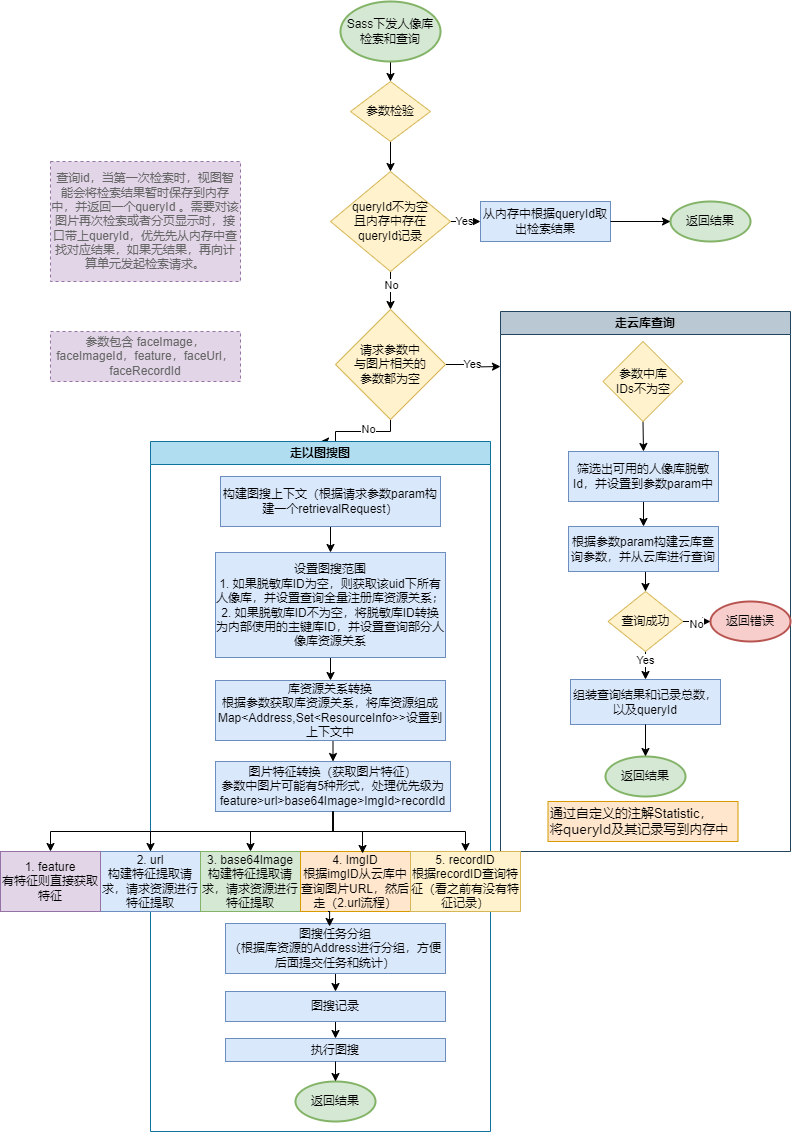

The diagram above was exported from draw.io. Its source (the exported page's mxGraphModel, read from the mxfile embedded in the PNG):
<mxGraphModel dx="1147" dy="737" grid="1" gridSize="10" guides="1" tooltips="1" connect="1" arrows="1" fold="1" page="1" pageScale="1" pageWidth="827" pageHeight="1169" math="0" shadow="0">
  <root>
    <mxCell id="0" />
    <mxCell id="1" parent="0" />
    <mxCell id="vqLoHTqdGvjNic8lL4YG-30" style="edgeStyle=orthogonalEdgeStyle;rounded=0;orthogonalLoop=1;jettySize=auto;html=1;exitX=0.5;exitY=1;exitDx=0;exitDy=0;exitPerimeter=0;entryX=0.5;entryY=0;entryDx=0;entryDy=0;" edge="1" parent="1" source="jRhGKowu78jVVwAn0oyj-1" target="vqLoHTqdGvjNic8lL4YG-1">
      <mxGeometry relative="1" as="geometry" />
    </mxCell>
    <mxCell id="jRhGKowu78jVVwAn0oyj-1" value="Sass下发人像库检索和查询" style="strokeWidth=2;html=1;shape=mxgraph.flowchart.start_1;whiteSpace=wrap;fillColor=#d5e8d4;strokeColor=#82b366;" parent="1" vertex="1">
      <mxGeometry x="350" y="30" width="100" height="60" as="geometry" />
    </mxCell>
    <mxCell id="vqLoHTqdGvjNic8lL4YG-31" style="edgeStyle=orthogonalEdgeStyle;rounded=0;orthogonalLoop=1;jettySize=auto;html=1;exitX=0.5;exitY=1;exitDx=0;exitDy=0;entryX=0.5;entryY=0;entryDx=0;entryDy=0;" edge="1" parent="1" source="vqLoHTqdGvjNic8lL4YG-1" target="vqLoHTqdGvjNic8lL4YG-2">
      <mxGeometry relative="1" as="geometry" />
    </mxCell>
    <mxCell id="vqLoHTqdGvjNic8lL4YG-1" value="参数检验" style="rhombus;whiteSpace=wrap;html=1;fillColor=#fff2cc;strokeColor=#d6b656;" vertex="1" parent="1">
      <mxGeometry x="360" y="110" width="80" height="60" as="geometry" />
    </mxCell>
    <mxCell id="vqLoHTqdGvjNic8lL4YG-6" style="edgeStyle=orthogonalEdgeStyle;rounded=0;orthogonalLoop=1;jettySize=auto;html=1;exitX=1;exitY=0.5;exitDx=0;exitDy=0;entryX=0;entryY=0.5;entryDx=0;entryDy=0;" edge="1" parent="1" source="vqLoHTqdGvjNic8lL4YG-2" target="vqLoHTqdGvjNic8lL4YG-4">
      <mxGeometry relative="1" as="geometry">
        <Array as="points">
          <mxPoint x="470" y="250" />
          <mxPoint x="470" y="250" />
        </Array>
      </mxGeometry>
    </mxCell>
    <mxCell id="vqLoHTqdGvjNic8lL4YG-34" value="Yes" style="edgeLabel;html=1;align=center;verticalAlign=middle;resizable=0;points=[];" vertex="1" connectable="0" parent="vqLoHTqdGvjNic8lL4YG-6">
      <mxGeometry x="-0.1333" y="1" relative="1" as="geometry">
        <mxPoint as="offset" />
      </mxGeometry>
    </mxCell>
    <mxCell id="vqLoHTqdGvjNic8lL4YG-32" style="edgeStyle=orthogonalEdgeStyle;rounded=0;orthogonalLoop=1;jettySize=auto;html=1;exitX=0.5;exitY=1;exitDx=0;exitDy=0;entryX=0.5;entryY=0;entryDx=0;entryDy=0;" edge="1" parent="1" source="vqLoHTqdGvjNic8lL4YG-2" target="vqLoHTqdGvjNic8lL4YG-8">
      <mxGeometry relative="1" as="geometry">
        <Array as="points">
          <mxPoint x="400" y="310" />
          <mxPoint x="400" y="310" />
        </Array>
      </mxGeometry>
    </mxCell>
    <mxCell id="vqLoHTqdGvjNic8lL4YG-35" value="No" style="edgeLabel;html=1;align=center;verticalAlign=middle;resizable=0;points=[];" vertex="1" connectable="0" parent="vqLoHTqdGvjNic8lL4YG-32">
      <mxGeometry x="-0.3" relative="1" as="geometry">
        <mxPoint as="offset" />
      </mxGeometry>
    </mxCell>
    <mxCell id="vqLoHTqdGvjNic8lL4YG-2" value="queryId不为空&lt;div&gt;且内存中存在&lt;/div&gt;&lt;div&gt;queryId记录&lt;/div&gt;" style="rhombus;whiteSpace=wrap;html=1;fillColor=#fff2cc;strokeColor=#d6b656;" vertex="1" parent="1">
      <mxGeometry x="340" y="200" width="120" height="100" as="geometry" />
    </mxCell>
    <mxCell id="vqLoHTqdGvjNic8lL4YG-3" value="&lt;p&gt;&lt;span style=&quot;color: rgb(102, 102, 102); text-align: start;&quot;&gt;&lt;font style=&quot;font-size: 12px;&quot;&gt;查询id，当第一次检索时，视图智能会将检索结果暂时保存到内存中，并返回一个queryId 。需要对该图片再次检索或者分页显示时，接口带上queryId，优先先从内存中查找对应结果，如果无结果，再向计算单元发起检索请求。&lt;/font&gt;&lt;/span&gt;&lt;/p&gt;" style="text;html=1;align=center;verticalAlign=middle;whiteSpace=wrap;rounded=0;strokeColor=#9673a6;fillColor=#e1d5e7;dashed=1;labelBackgroundColor=none;" vertex="1" parent="1">
      <mxGeometry x="60" y="190" width="190" height="120" as="geometry" />
    </mxCell>
    <mxCell id="vqLoHTqdGvjNic8lL4YG-4" value="从内存中根据queryId取出检索结果" style="rounded=0;whiteSpace=wrap;html=1;fillColor=#dae8fc;strokeColor=#6c8ebf;" vertex="1" parent="1">
      <mxGeometry x="490" y="230" width="130" height="40" as="geometry" />
    </mxCell>
    <mxCell id="vqLoHTqdGvjNic8lL4YG-5" value="返回结果" style="strokeWidth=2;html=1;shape=mxgraph.flowchart.start_1;whiteSpace=wrap;fillColor=#d5e8d4;strokeColor=#82b366;" vertex="1" parent="1">
      <mxGeometry x="680" y="230" width="80" height="40" as="geometry" />
    </mxCell>
    <mxCell id="vqLoHTqdGvjNic8lL4YG-7" style="edgeStyle=orthogonalEdgeStyle;rounded=0;orthogonalLoop=1;jettySize=auto;html=1;exitX=1;exitY=0.5;exitDx=0;exitDy=0;entryX=0;entryY=0.5;entryDx=0;entryDy=0;entryPerimeter=0;" edge="1" parent="1" source="vqLoHTqdGvjNic8lL4YG-4" target="vqLoHTqdGvjNic8lL4YG-5">
      <mxGeometry relative="1" as="geometry" />
    </mxCell>
    <mxCell id="vqLoHTqdGvjNic8lL4YG-33" style="edgeStyle=orthogonalEdgeStyle;rounded=0;orthogonalLoop=1;jettySize=auto;html=1;exitX=1;exitY=0.5;exitDx=0;exitDy=0;" edge="1" parent="1" source="vqLoHTqdGvjNic8lL4YG-8">
      <mxGeometry relative="1" as="geometry">
        <mxPoint x="510" y="395" as="targetPoint" />
      </mxGeometry>
    </mxCell>
    <mxCell id="vqLoHTqdGvjNic8lL4YG-36" value="Yes" style="edgeLabel;html=1;align=center;verticalAlign=middle;resizable=0;points=[];" vertex="1" connectable="0" parent="vqLoHTqdGvjNic8lL4YG-33">
      <mxGeometry x="-0.0992" y="1" relative="1" as="geometry">
        <mxPoint as="offset" />
      </mxGeometry>
    </mxCell>
    <mxCell id="vqLoHTqdGvjNic8lL4YG-65" style="edgeStyle=orthogonalEdgeStyle;rounded=0;orthogonalLoop=1;jettySize=auto;html=1;exitX=0.5;exitY=1;exitDx=0;exitDy=0;entryX=0.5;entryY=0;entryDx=0;entryDy=0;" edge="1" parent="1" source="vqLoHTqdGvjNic8lL4YG-8" target="vqLoHTqdGvjNic8lL4YG-37">
      <mxGeometry relative="1" as="geometry">
        <Array as="points">
          <mxPoint x="400" y="460" />
          <mxPoint x="345" y="460" />
        </Array>
      </mxGeometry>
    </mxCell>
    <mxCell id="vqLoHTqdGvjNic8lL4YG-66" value="No" style="edgeLabel;html=1;align=center;verticalAlign=middle;resizable=0;points=[];" vertex="1" connectable="0" parent="vqLoHTqdGvjNic8lL4YG-65">
      <mxGeometry x="-0.2468" y="-3" relative="1" as="geometry">
        <mxPoint as="offset" />
      </mxGeometry>
    </mxCell>
    <mxCell id="vqLoHTqdGvjNic8lL4YG-8" value="请求参数中&lt;div&gt;与图片相关的&lt;/div&gt;&lt;div&gt;参数都&lt;span style=&quot;background-color: initial;&quot;&gt;为空&lt;/span&gt;&lt;/div&gt;" style="rhombus;whiteSpace=wrap;html=1;fillColor=#fff2cc;strokeColor=#d6b656;" vertex="1" parent="1">
      <mxGeometry x="345" y="338" width="110" height="110" as="geometry" />
    </mxCell>
    <mxCell id="vqLoHTqdGvjNic8lL4YG-9" value="&lt;p&gt;&lt;span style=&quot;color: rgb(102, 102, 102); text-align: start;&quot;&gt;&lt;font style=&quot;font-size: 12px;&quot;&gt;参数包含 faceImage，faceImageId，feature，faceUrl，faceRecordId&lt;/font&gt;&lt;/span&gt;&lt;/p&gt;" style="text;html=1;align=center;verticalAlign=middle;whiteSpace=wrap;rounded=0;strokeColor=#9673a6;fillColor=#e1d5e7;dashed=1;labelBackgroundColor=none;" vertex="1" parent="1">
      <mxGeometry x="60" y="360" width="190" height="50" as="geometry" />
    </mxCell>
    <mxCell id="vqLoHTqdGvjNic8lL4YG-10" value="走云库查询" style="swimlane;whiteSpace=wrap;html=1;fillColor=#bac8d3;strokeColor=#23445d;" vertex="1" parent="1">
      <mxGeometry x="510" y="340" width="290" height="540" as="geometry" />
    </mxCell>
    <mxCell id="vqLoHTqdGvjNic8lL4YG-21" style="edgeStyle=orthogonalEdgeStyle;rounded=0;orthogonalLoop=1;jettySize=auto;html=1;exitX=0.5;exitY=1;exitDx=0;exitDy=0;entryX=0.5;entryY=0;entryDx=0;entryDy=0;" edge="1" parent="vqLoHTqdGvjNic8lL4YG-10" source="vqLoHTqdGvjNic8lL4YG-11" target="vqLoHTqdGvjNic8lL4YG-12">
      <mxGeometry relative="1" as="geometry" />
    </mxCell>
    <mxCell id="vqLoHTqdGvjNic8lL4YG-11" value="参数中库&lt;div&gt;IDs不为空&lt;/div&gt;" style="rhombus;whiteSpace=wrap;html=1;fillColor=#fff2cc;strokeColor=#d6b656;" vertex="1" parent="vqLoHTqdGvjNic8lL4YG-10">
      <mxGeometry x="102.5" y="30" width="80" height="80" as="geometry" />
    </mxCell>
    <mxCell id="vqLoHTqdGvjNic8lL4YG-22" style="edgeStyle=orthogonalEdgeStyle;rounded=0;orthogonalLoop=1;jettySize=auto;html=1;exitX=0.5;exitY=1;exitDx=0;exitDy=0;entryX=0.5;entryY=0;entryDx=0;entryDy=0;" edge="1" parent="vqLoHTqdGvjNic8lL4YG-10" source="vqLoHTqdGvjNic8lL4YG-12" target="vqLoHTqdGvjNic8lL4YG-13">
      <mxGeometry relative="1" as="geometry" />
    </mxCell>
    <mxCell id="vqLoHTqdGvjNic8lL4YG-12" value="筛选出可用的人像库脱敏Id，并设置到参数param中" style="rounded=0;whiteSpace=wrap;html=1;fillColor=#dae8fc;strokeColor=#6c8ebf;" vertex="1" parent="vqLoHTqdGvjNic8lL4YG-10">
      <mxGeometry x="68" y="140" width="150" height="50" as="geometry" />
    </mxCell>
    <mxCell id="vqLoHTqdGvjNic8lL4YG-23" style="edgeStyle=orthogonalEdgeStyle;rounded=0;orthogonalLoop=1;jettySize=auto;html=1;exitX=0.5;exitY=1;exitDx=0;exitDy=0;entryX=0.5;entryY=0;entryDx=0;entryDy=0;" edge="1" parent="vqLoHTqdGvjNic8lL4YG-10" source="vqLoHTqdGvjNic8lL4YG-13" target="vqLoHTqdGvjNic8lL4YG-15">
      <mxGeometry relative="1" as="geometry" />
    </mxCell>
    <mxCell id="vqLoHTqdGvjNic8lL4YG-13" value="根据参数param构建云库查询参数，并从云库进行查询" style="rounded=0;whiteSpace=wrap;html=1;fillColor=#dae8fc;strokeColor=#6c8ebf;" vertex="1" parent="vqLoHTqdGvjNic8lL4YG-10">
      <mxGeometry x="68" y="215" width="150" height="45" as="geometry" />
    </mxCell>
    <mxCell id="vqLoHTqdGvjNic8lL4YG-24" style="edgeStyle=orthogonalEdgeStyle;rounded=0;orthogonalLoop=1;jettySize=auto;html=1;exitX=0.5;exitY=1;exitDx=0;exitDy=0;entryX=0.5;entryY=0;entryDx=0;entryDy=0;" edge="1" parent="vqLoHTqdGvjNic8lL4YG-10" source="vqLoHTqdGvjNic8lL4YG-15" target="vqLoHTqdGvjNic8lL4YG-17">
      <mxGeometry relative="1" as="geometry">
        <Array as="points">
          <mxPoint x="145" y="350" />
          <mxPoint x="145" y="350" />
        </Array>
      </mxGeometry>
    </mxCell>
    <mxCell id="vqLoHTqdGvjNic8lL4YG-28" value="Yes" style="edgeLabel;html=1;align=center;verticalAlign=middle;resizable=0;points=[];" vertex="1" connectable="0" parent="vqLoHTqdGvjNic8lL4YG-24">
      <mxGeometry x="-0.4286" y="-1" relative="1" as="geometry">
        <mxPoint as="offset" />
      </mxGeometry>
    </mxCell>
    <mxCell id="vqLoHTqdGvjNic8lL4YG-15" value="查询成功" style="rhombus;whiteSpace=wrap;html=1;fillColor=#fff2cc;strokeColor=#d6b656;" vertex="1" parent="vqLoHTqdGvjNic8lL4YG-10">
      <mxGeometry x="107.5" y="280" width="75" height="60" as="geometry" />
    </mxCell>
    <mxCell id="vqLoHTqdGvjNic8lL4YG-17" value="组装查询结果和记录总数，以及queryId" style="rounded=0;whiteSpace=wrap;html=1;fillColor=#dae8fc;strokeColor=#6c8ebf;" vertex="1" parent="vqLoHTqdGvjNic8lL4YG-10">
      <mxGeometry x="70" y="368" width="150" height="45" as="geometry" />
    </mxCell>
    <mxCell id="vqLoHTqdGvjNic8lL4YG-19" value="返回结果" style="strokeWidth=2;html=1;shape=mxgraph.flowchart.start_1;whiteSpace=wrap;fillColor=#d5e8d4;strokeColor=#82b366;" vertex="1" parent="vqLoHTqdGvjNic8lL4YG-10">
      <mxGeometry x="105" y="445" width="80" height="40" as="geometry" />
    </mxCell>
    <mxCell id="vqLoHTqdGvjNic8lL4YG-20" value="返回错误" style="strokeWidth=2;html=1;shape=mxgraph.flowchart.start_1;whiteSpace=wrap;fillColor=#f8cecc;strokeColor=#b85450;" vertex="1" parent="vqLoHTqdGvjNic8lL4YG-10">
      <mxGeometry x="210" y="290" width="80" height="40" as="geometry" />
    </mxCell>
    <mxCell id="vqLoHTqdGvjNic8lL4YG-25" style="edgeStyle=orthogonalEdgeStyle;rounded=0;orthogonalLoop=1;jettySize=auto;html=1;exitX=0.5;exitY=1;exitDx=0;exitDy=0;entryX=0.5;entryY=0;entryDx=0;entryDy=0;entryPerimeter=0;" edge="1" parent="vqLoHTqdGvjNic8lL4YG-10" source="vqLoHTqdGvjNic8lL4YG-17" target="vqLoHTqdGvjNic8lL4YG-19">
      <mxGeometry relative="1" as="geometry" />
    </mxCell>
    <mxCell id="vqLoHTqdGvjNic8lL4YG-26" style="edgeStyle=orthogonalEdgeStyle;rounded=0;orthogonalLoop=1;jettySize=auto;html=1;exitX=1;exitY=0.5;exitDx=0;exitDy=0;entryX=0;entryY=0.5;entryDx=0;entryDy=0;entryPerimeter=0;" edge="1" parent="vqLoHTqdGvjNic8lL4YG-10" source="vqLoHTqdGvjNic8lL4YG-15" target="vqLoHTqdGvjNic8lL4YG-20">
      <mxGeometry relative="1" as="geometry" />
    </mxCell>
    <mxCell id="vqLoHTqdGvjNic8lL4YG-27" value="No" style="edgeLabel;html=1;align=center;verticalAlign=middle;resizable=0;points=[];" vertex="1" connectable="0" parent="vqLoHTqdGvjNic8lL4YG-26">
      <mxGeometry x="-0.0909" y="-2" relative="1" as="geometry">
        <mxPoint as="offset" />
      </mxGeometry>
    </mxCell>
    <mxCell id="vqLoHTqdGvjNic8lL4YG-29" value="&lt;div style=&quot;&quot;&gt;&lt;p style=&quot;&quot;&gt;&lt;font face=&quot;Helvetica&quot; style=&quot;font-size: 13px;&quot;&gt;通过自定义的注解Statistic，&lt;br&gt;&lt;/font&gt;&lt;font face=&quot;G9sF7C8V6hMlYk3milFS&quot; style=&quot;font-size: 13px;&quot;&gt;将queryId及其记录写到内存中&lt;/font&gt;&lt;/p&gt;&lt;/div&gt;" style="text;html=1;align=left;verticalAlign=middle;whiteSpace=wrap;rounded=0;strokeColor=#d79b00;fillColor=#ffe6cc;fontColor=default;labelBackgroundColor=none;" vertex="1" parent="vqLoHTqdGvjNic8lL4YG-10">
      <mxGeometry x="47.5" y="490" width="190" height="40" as="geometry" />
    </mxCell>
    <mxCell id="vqLoHTqdGvjNic8lL4YG-37" value="走以图搜图" style="swimlane;whiteSpace=wrap;html=1;fillColor=#b1ddf0;strokeColor=#10739e;" vertex="1" parent="1">
      <mxGeometry x="160" y="470" width="340" height="690" as="geometry" />
    </mxCell>
    <mxCell id="vqLoHTqdGvjNic8lL4YG-58" style="edgeStyle=orthogonalEdgeStyle;rounded=0;orthogonalLoop=1;jettySize=auto;html=1;exitX=0.5;exitY=1;exitDx=0;exitDy=0;entryX=0.5;entryY=0;entryDx=0;entryDy=0;" edge="1" parent="vqLoHTqdGvjNic8lL4YG-37" source="vqLoHTqdGvjNic8lL4YG-38" target="vqLoHTqdGvjNic8lL4YG-41">
      <mxGeometry relative="1" as="geometry" />
    </mxCell>
    <mxCell id="vqLoHTqdGvjNic8lL4YG-38" value="构建图搜上下文（根据请求参数param构建一个retrievalRequest）" style="rounded=0;whiteSpace=wrap;html=1;fillColor=#dae8fc;strokeColor=#6c8ebf;" vertex="1" parent="vqLoHTqdGvjNic8lL4YG-37">
      <mxGeometry x="70" y="35" width="220" height="50" as="geometry" />
    </mxCell>
    <mxCell id="vqLoHTqdGvjNic8lL4YG-59" style="edgeStyle=orthogonalEdgeStyle;rounded=0;orthogonalLoop=1;jettySize=auto;html=1;exitX=0.5;exitY=1;exitDx=0;exitDy=0;entryX=0.5;entryY=0;entryDx=0;entryDy=0;" edge="1" parent="vqLoHTqdGvjNic8lL4YG-37" source="vqLoHTqdGvjNic8lL4YG-41" target="vqLoHTqdGvjNic8lL4YG-44">
      <mxGeometry relative="1" as="geometry" />
    </mxCell>
    <mxCell id="vqLoHTqdGvjNic8lL4YG-41" value="设置图搜范围&lt;div&gt;1. 如果脱敏库ID为空，则获取该uid下所有人像库，并设置查询全量注册库资源关系；&lt;/div&gt;&lt;div&gt;2. 如果脱敏库ID不为空，将脱敏库ID转换为内部使用的主键库ID，并设置查询部分人像库资源关系&lt;/div&gt;" style="rounded=0;whiteSpace=wrap;html=1;fillColor=#dae8fc;strokeColor=#6c8ebf;" vertex="1" parent="vqLoHTqdGvjNic8lL4YG-37">
      <mxGeometry x="65" y="111" width="230" height="105" as="geometry" />
    </mxCell>
    <mxCell id="vqLoHTqdGvjNic8lL4YG-60" style="edgeStyle=orthogonalEdgeStyle;rounded=0;orthogonalLoop=1;jettySize=auto;html=1;exitX=0.5;exitY=1;exitDx=0;exitDy=0;entryX=0.5;entryY=0;entryDx=0;entryDy=0;" edge="1" parent="vqLoHTqdGvjNic8lL4YG-37" source="vqLoHTqdGvjNic8lL4YG-44" target="vqLoHTqdGvjNic8lL4YG-45">
      <mxGeometry relative="1" as="geometry" />
    </mxCell>
    <mxCell id="vqLoHTqdGvjNic8lL4YG-44" value="库资源关系转换&lt;div&gt;根据参数获取库资源关系，将库资源组成Map&amp;lt;Address,Set&amp;lt;ResourceInfo&amp;gt;&amp;gt;设置到上下文中&lt;/div&gt;" style="rounded=0;whiteSpace=wrap;html=1;fillColor=#dae8fc;strokeColor=#6c8ebf;" vertex="1" parent="vqLoHTqdGvjNic8lL4YG-37">
      <mxGeometry x="65" y="239" width="230" height="60" as="geometry" />
    </mxCell>
    <mxCell id="vqLoHTqdGvjNic8lL4YG-54" style="edgeStyle=orthogonalEdgeStyle;rounded=0;orthogonalLoop=1;jettySize=auto;html=1;exitX=0.5;exitY=1;exitDx=0;exitDy=0;entryX=0.5;entryY=0;entryDx=0;entryDy=0;" edge="1" parent="vqLoHTqdGvjNic8lL4YG-37" source="vqLoHTqdGvjNic8lL4YG-45" target="vqLoHTqdGvjNic8lL4YG-49">
      <mxGeometry relative="1" as="geometry" />
    </mxCell>
    <mxCell id="vqLoHTqdGvjNic8lL4YG-55" style="edgeStyle=orthogonalEdgeStyle;rounded=0;orthogonalLoop=1;jettySize=auto;html=1;exitX=0.5;exitY=1;exitDx=0;exitDy=0;entryX=0.5;entryY=0;entryDx=0;entryDy=0;" edge="1" parent="vqLoHTqdGvjNic8lL4YG-37" source="vqLoHTqdGvjNic8lL4YG-45" target="vqLoHTqdGvjNic8lL4YG-50">
      <mxGeometry relative="1" as="geometry" />
    </mxCell>
    <mxCell id="vqLoHTqdGvjNic8lL4YG-57" style="edgeStyle=orthogonalEdgeStyle;rounded=0;orthogonalLoop=1;jettySize=auto;html=1;exitX=0.5;exitY=1;exitDx=0;exitDy=0;" edge="1" parent="vqLoHTqdGvjNic8lL4YG-37" source="vqLoHTqdGvjNic8lL4YG-45" target="vqLoHTqdGvjNic8lL4YG-52">
      <mxGeometry relative="1" as="geometry" />
    </mxCell>
    <mxCell id="vqLoHTqdGvjNic8lL4YG-45" value="图片特征转换（获取图片特征）&lt;div&gt;参数中图片可能有5种形式，处理优先级为&lt;/div&gt;&lt;div&gt;feature&amp;gt;url&amp;gt;base64Image&amp;gt;ImgId&amp;gt;recordId&lt;/div&gt;" style="rounded=0;whiteSpace=wrap;html=1;fillColor=#dae8fc;strokeColor=#6c8ebf;" vertex="1" parent="vqLoHTqdGvjNic8lL4YG-37">
      <mxGeometry x="65" y="320" width="235" height="50" as="geometry" />
    </mxCell>
    <mxCell id="vqLoHTqdGvjNic8lL4YG-49" value="2. url&lt;div&gt;构建特征提取请求，请求资源进行特征提取&lt;/div&gt;" style="rounded=0;whiteSpace=wrap;html=1;fillColor=#dae8fc;strokeColor=#6c8ebf;" vertex="1" parent="vqLoHTqdGvjNic8lL4YG-37">
      <mxGeometry x="-50" y="410" width="100" height="60" as="geometry" />
    </mxCell>
    <mxCell id="vqLoHTqdGvjNic8lL4YG-50" value="3. base64Image&lt;div&gt;构建特征提取请求，请求资源进行特征提取&lt;/div&gt;" style="rounded=0;whiteSpace=wrap;html=1;fillColor=#d5e8d4;strokeColor=#82b366;" vertex="1" parent="vqLoHTqdGvjNic8lL4YG-37">
      <mxGeometry x="50" y="410" width="100" height="60" as="geometry" />
    </mxCell>
    <mxCell id="vqLoHTqdGvjNic8lL4YG-51" value="4. ImgID&lt;div&gt;根据imgID从云库中查询图片URL，然后走（2.url流程）&lt;/div&gt;" style="rounded=0;whiteSpace=wrap;html=1;fillColor=#ffe6cc;strokeColor=#d79b00;" vertex="1" parent="vqLoHTqdGvjNic8lL4YG-37">
      <mxGeometry x="150" y="410" width="110" height="60" as="geometry" />
    </mxCell>
    <mxCell id="vqLoHTqdGvjNic8lL4YG-52" value="5. recordID&lt;div&gt;根据recordID查询特征（看之前有没有特征记录）&lt;/div&gt;" style="rounded=0;whiteSpace=wrap;html=1;fillColor=#fff2cc;strokeColor=#d6b656;" vertex="1" parent="vqLoHTqdGvjNic8lL4YG-37">
      <mxGeometry x="260" y="410" width="110" height="60" as="geometry" />
    </mxCell>
    <mxCell id="vqLoHTqdGvjNic8lL4YG-56" style="edgeStyle=orthogonalEdgeStyle;rounded=0;orthogonalLoop=1;jettySize=auto;html=1;exitX=0.5;exitY=1;exitDx=0;exitDy=0;entryX=0.564;entryY=0.033;entryDx=0;entryDy=0;entryPerimeter=0;" edge="1" parent="vqLoHTqdGvjNic8lL4YG-37" source="vqLoHTqdGvjNic8lL4YG-45" target="vqLoHTqdGvjNic8lL4YG-51">
      <mxGeometry relative="1" as="geometry" />
    </mxCell>
    <mxCell id="vqLoHTqdGvjNic8lL4YG-68" style="edgeStyle=orthogonalEdgeStyle;rounded=0;orthogonalLoop=1;jettySize=auto;html=1;exitX=0.5;exitY=1;exitDx=0;exitDy=0;entryX=0.5;entryY=0;entryDx=0;entryDy=0;" edge="1" parent="vqLoHTqdGvjNic8lL4YG-37" source="vqLoHTqdGvjNic8lL4YG-61" target="vqLoHTqdGvjNic8lL4YG-62">
      <mxGeometry relative="1" as="geometry" />
    </mxCell>
    <mxCell id="vqLoHTqdGvjNic8lL4YG-61" value="图搜任务分组&lt;div&gt;（根据库资源的Address进行分组，方便后面提交任务和统计）&lt;/div&gt;" style="rounded=0;whiteSpace=wrap;html=1;fillColor=#dae8fc;strokeColor=#6c8ebf;" vertex="1" parent="vqLoHTqdGvjNic8lL4YG-37">
      <mxGeometry x="75" y="482" width="220" height="50" as="geometry" />
    </mxCell>
    <mxCell id="vqLoHTqdGvjNic8lL4YG-69" style="edgeStyle=orthogonalEdgeStyle;rounded=0;orthogonalLoop=1;jettySize=auto;html=1;exitX=0.5;exitY=1;exitDx=0;exitDy=0;entryX=0.5;entryY=0;entryDx=0;entryDy=0;" edge="1" parent="vqLoHTqdGvjNic8lL4YG-37" source="vqLoHTqdGvjNic8lL4YG-62" target="vqLoHTqdGvjNic8lL4YG-63">
      <mxGeometry relative="1" as="geometry" />
    </mxCell>
    <mxCell id="vqLoHTqdGvjNic8lL4YG-62" value="图搜记录" style="rounded=0;whiteSpace=wrap;html=1;fillColor=#dae8fc;strokeColor=#6c8ebf;" vertex="1" parent="vqLoHTqdGvjNic8lL4YG-37">
      <mxGeometry x="75" y="550" width="220" height="30" as="geometry" />
    </mxCell>
    <mxCell id="vqLoHTqdGvjNic8lL4YG-63" value="执行图搜" style="rounded=0;whiteSpace=wrap;html=1;fillColor=#dae8fc;strokeColor=#6c8ebf;" vertex="1" parent="vqLoHTqdGvjNic8lL4YG-37">
      <mxGeometry x="75" y="597" width="220" height="23" as="geometry" />
    </mxCell>
    <mxCell id="vqLoHTqdGvjNic8lL4YG-67" style="edgeStyle=orthogonalEdgeStyle;rounded=0;orthogonalLoop=1;jettySize=auto;html=1;exitX=0.25;exitY=1;exitDx=0;exitDy=0;entryX=0.473;entryY=0.06;entryDx=0;entryDy=0;entryPerimeter=0;" edge="1" parent="vqLoHTqdGvjNic8lL4YG-37" source="vqLoHTqdGvjNic8lL4YG-51" target="vqLoHTqdGvjNic8lL4YG-61">
      <mxGeometry relative="1" as="geometry" />
    </mxCell>
    <mxCell id="vqLoHTqdGvjNic8lL4YG-70" value="返回结果" style="strokeWidth=2;html=1;shape=mxgraph.flowchart.start_1;whiteSpace=wrap;fillColor=#d5e8d4;strokeColor=#82b366;" vertex="1" parent="vqLoHTqdGvjNic8lL4YG-37">
      <mxGeometry x="145" y="640" width="80" height="40" as="geometry" />
    </mxCell>
    <mxCell id="vqLoHTqdGvjNic8lL4YG-71" style="edgeStyle=orthogonalEdgeStyle;rounded=0;orthogonalLoop=1;jettySize=auto;html=1;exitX=0.5;exitY=1;exitDx=0;exitDy=0;entryX=0.5;entryY=0;entryDx=0;entryDy=0;entryPerimeter=0;" edge="1" parent="vqLoHTqdGvjNic8lL4YG-37" source="vqLoHTqdGvjNic8lL4YG-63" target="vqLoHTqdGvjNic8lL4YG-70">
      <mxGeometry relative="1" as="geometry" />
    </mxCell>
    <mxCell id="vqLoHTqdGvjNic8lL4YG-48" value="1. feature&lt;div&gt;有特征则直接获取特征&lt;/div&gt;" style="rounded=0;whiteSpace=wrap;html=1;fillColor=#e1d5e7;strokeColor=#9673a6;" vertex="1" parent="1">
      <mxGeometry x="10" y="880" width="100" height="60" as="geometry" />
    </mxCell>
    <mxCell id="vqLoHTqdGvjNic8lL4YG-53" style="edgeStyle=orthogonalEdgeStyle;rounded=0;orthogonalLoop=1;jettySize=auto;html=1;exitX=0.5;exitY=1;exitDx=0;exitDy=0;entryX=0.5;entryY=0;entryDx=0;entryDy=0;" edge="1" parent="1" source="vqLoHTqdGvjNic8lL4YG-45" target="vqLoHTqdGvjNic8lL4YG-48">
      <mxGeometry relative="1" as="geometry" />
    </mxCell>
    <mxCell id="vqLoHTqdGvjNic8lL4YG-64" style="edgeStyle=orthogonalEdgeStyle;rounded=0;orthogonalLoop=1;jettySize=auto;html=1;exitX=0.5;exitY=1;exitDx=0;exitDy=0;" edge="1" parent="1" source="vqLoHTqdGvjNic8lL4YG-8" target="vqLoHTqdGvjNic8lL4YG-8">
      <mxGeometry relative="1" as="geometry" />
    </mxCell>
  </root>
</mxGraphModel>